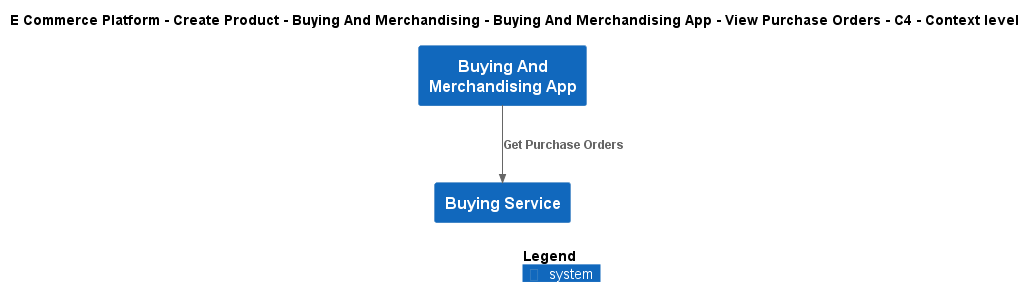

The diagram above was rendered by PlantUML. Its source (embedded in the PNG):
@startuml
!include ..\..\..\..\..\..\..\.c4s\C4_Context.puml

AddElementTag("c4interflow:lifecycle:new", $bgColor=green, $fontColor=#ffffff, $borderColor=green, $shadowing="False")
AddElementTag("c4interflow:lifecycle:changed", $bgColor=orange, $fontColor=#ffffff, $borderColor=orange, $shadowing="False")
AddElementTag("c4interflow:lifecycle:removed", $bgColor=red, $fontColor=#ffffff, $borderColor=red, $shadowing="False")

AddRelTag("c4interflow:lifecycle:new", $textColor=green, $lineColor=green)
AddRelTag("c4interflow:lifecycle:changed", $textColor=orange, $lineColor=orange)
AddRelTag("c4interflow:lifecycle:removed", $textColor=red, $lineColor=red)

SHOW_PERSON_PORTRAIT()
LAYOUT_TOP_DOWN()

skinparam linetype polyline

title E Commerce Platform - Create Product - Buying And Merchandising - Buying And Merchandising App - View Purchase Orders - C4 - Context level

System(ECommercePlatform.CreateProduct.BuyingAndMerchandising.SoftwareSystems.BuyingAndMerchandisingApp, "Buying And Merchandising App", "")
System(ECommercePlatform.CreateProduct.BuyingAndMerchandising.SoftwareSystems.BuyingService, "Buying Service", "")

Rel(ECommercePlatform.CreateProduct.BuyingAndMerchandising.SoftwareSystems.BuyingAndMerchandisingApp, ECommercePlatform.CreateProduct.BuyingAndMerchandising.SoftwareSystems.BuyingService, "Get Purchase Orders")


SHOW_LEGEND()
@enduml